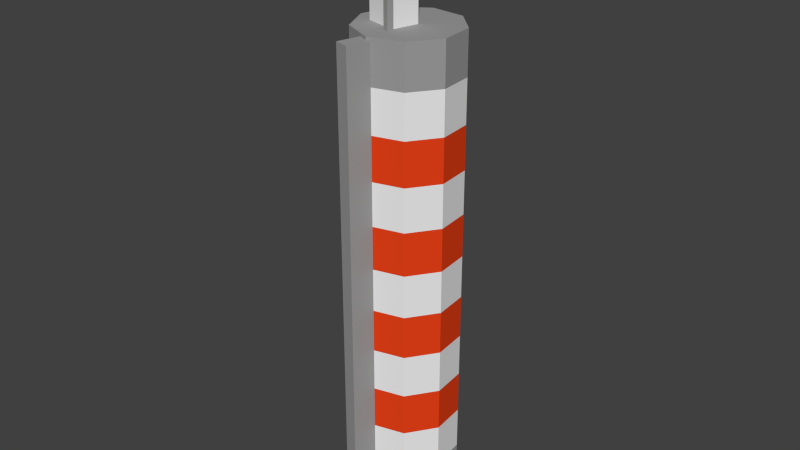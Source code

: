 # Source: NRO_mayak.blend  (saved by Blender 2.75.0; exported with 4.5.12 LTS)
import bpy
from mathutils import Matrix  # noqa: F401  (used for matrix-valued properties, if any)

bpy.ops.wm.read_factory_settings(use_empty=True)
scene = bpy.context.scene
scene.name = 'Scene'

# ---- collections
col_collection_1 = bpy.data.collections.new('Collection 1'); scene.collection.children.link(col_collection_1)

# ---- materials (node trees are filled in below, after node groups)
mat_mayak_grey = bpy.data.materials.new('_mayak_grey')
mat_mayak_grey.alpha_threshold = 0.0
mat_mayak_grey.use_transparent_shadow = False
mat_mayak_grey.diffuse_color = (0.3343, 0.3343, 0.3343, 1.0)
mat_mayak_grey.roughness = 0.5
mat_mayak_red = bpy.data.materials.new('_mayak_red')
mat_mayak_red.alpha_threshold = 0.0
mat_mayak_red.use_transparent_shadow = False
mat_mayak_red.diffuse_color = (0.8, 0.05239, 0.008684, 1.0)
mat_mayak_red.roughness = 0.5
mat_mayak_wh = bpy.data.materials.new('_mayak_wh')
mat_mayak_wh.alpha_threshold = 0.0
mat_mayak_wh.use_transparent_shadow = False
mat_mayak_wh.diffuse_color = (0.8412, 0.8412, 0.8412, 1.0)
mat_mayak_wh.roughness = 0.5

# ---- material node trees

# ---- world
world_world = bpy.data.worlds.new('World'); scene.world = world_world
world_world.color = (0.05088, 0.05088, 0.05088)
world_world.use_sun_shadow = False
world_world.sun_shadow_jitter_overblur = 0.0
world_world.cycles.sampling_method = 'MANUAL'
world_world.cycles.sample_map_resolution = 256

# ---- meshes
me_lh0025_001 = bpy.data.meshes.new('lh0025.001')
me_lh0025_001.from_pydata([(-1.964, -0.1931, 15.67), (-1.861, -0.0155, 15.61), (-1.592, -0.08771, 15.34), (-1.592, -0.08771, 15.61), (-1.592, -0.2926, 15.67), (-1.592, -0.2926, 15.29), (-1.861, -0.0155, 15.34), (-1.964, -0.1931, 15.29), (-1.688, -0.06213, 15.34), (-1.688, -0.06213, 15.05), (-1.778, -0.03796, 15.05), (-1.778, -0.03796, 15.34), (-1.695, -0.0884, 15.34), (-1.695, -0.0884, 15.05), (-1.785, -0.06423, 15.05), (-1.785, -0.06423, 15.34), (-1.487, -0.2423, 17.01), (-1.338, -0.2825, 17.01), (-1.532, -0.4067, 17.01), (-1.487, -0.2423, 13.76), (-1.338, -0.2825, 13.76), (-1.532, -0.4067, 13.76), (-1.382, -0.4468, 13.76), (-1.382, -0.4468, 17.01), (-0.08572, 0.9797, 13.76), (0.0, 0.0, 13.76), (-2.406, -0.6446, 12.54), (-0.7812, 1.675, 12.54), (-0.7812, 1.675, 13.76), (-0.08572, 0.9797, 12.54), (-2.406, -0.6446, 13.76), (-2.821, 0.2468, 12.54), (-1.761, 1.761, 13.76), (-1.761, 1.761, 12.54), (-2.567, 1.197, 12.54), (-2.567, 1.197, 13.76), (-2.821, 0.2468, 13.76), (-1.514, -1.06, 13.76), (0.0, 0.0, 12.54), (-1.514, -1.06, 12.54), (-0.5641, -0.8057, 12.54), (-0.5641, -0.8057, 13.76), (-1.514, -1.06, 1.557), (-0.5641, -0.8057, 1.557), (-1.514, -1.06, 0.0), (-0.5641, -0.8057, 0.0), (-1.761, 1.761, 1.557), (-0.7812, 1.675, 1.557), (-2.567, 1.197, 1.557), (-2.821, 0.2468, 1.557), (-0.08572, 0.9797, 0.0), (-0.08572, 0.9797, 1.557), (-0.7812, 1.675, 0.0), (-1.761, 1.761, 0.0), (-2.567, 1.197, 0.0), (-2.821, 0.2468, 0.0), (-2.406, -0.6446, 1.557), (-2.406, -0.6446, 0.0), (0.0, 0.0, 1.557), (0.0, 0.0, 0.0), (-1.763, -0.7675, 0.0), (-1.975, -1.559, 13.67), (-1.574, -1.666, 13.67), (-1.975, -1.559, 0.0), (-1.574, -1.666, 0.0), (-1.362, -0.8748, 0.0), (-1.362, -0.8748, 13.67), (-1.763, -0.7675, 13.67), (-2.406, -0.6446, 8.877), (-2.406, -0.6446, 10.1), (-2.821, 0.2468, 8.877), (0.0, 0.0, 10.1), (-0.08572, 0.9797, 2.777), (-0.08572, 0.9797, 8.877), (-2.567, 1.197, 10.1), (-2.567, 1.197, 8.877), (0.0, 0.0, 8.877), (-0.7812, 1.675, 8.877), (0.0, 0.0, 6.437), (-1.761, 1.761, 8.877), (-0.08572, 0.9797, 7.657), (-0.7812, 1.675, 7.657), (-1.761, 1.761, 7.657), (-1.761, 1.761, 6.437), (-2.567, 1.197, 7.657), (-2.821, 0.2468, 7.657), (0.0, 0.0, 2.777), (-1.514, -1.06, 8.877), (-2.406, -0.6446, 6.437), (-2.406, -0.6446, 7.657), (-1.514, -1.06, 7.657), (-0.5641, -0.8057, 8.877), (-0.5641, -0.8057, 6.437), (-1.514, -1.06, 11.32), (-0.5641, -0.8057, 7.657), (0.0, 0.0, 7.657), (-2.406, -0.6446, 11.32), (-2.567, 1.197, 11.32), (-1.761, 1.761, 11.32), (-2.294, -0.02625, 13.76), (-1.386, -0.2695, 14.99), (-2.294, -0.02625, 14.99), (-2.212, 0.0213, 15.05), (-0.7812, 1.675, 11.32), (-1.434, -0.1872, 15.05), (-1.273, 0.4129, 15.05), (-1.191, 0.4604, 14.99), (-1.386, -0.2695, 13.76), (-1.191, 0.4604, 13.76), (-0.5641, -0.8057, 2.777), (0.0, 0.0, 3.997), (-1.514, -1.06, 2.777), (-0.5641, -0.8057, 10.1), (-1.514, -1.06, 3.997), (-0.5641, -0.8057, 3.997), (0.0, 0.0, 11.32), (-2.406, -0.6446, 2.777), (-0.5641, -0.8057, 11.32), (-2.821, 0.2468, 2.777), (-2.098, 0.7037, 13.76), (-1.514, -1.06, 10.1), (-2.821, 0.2468, 10.1), (-2.567, 1.197, 3.997), (-2.821, 0.2468, 3.997), (-2.821, 0.2468, 11.32), (-2.567, 1.197, 2.777), (-2.051, 0.6213, 15.05), (-1.761, 1.761, 2.777), (-1.761, 1.761, 3.997), (-2.098, 0.7037, 14.99), (-1.761, 1.761, 10.1), (-0.08572, 0.9797, 3.997), (-0.7812, 1.675, 2.777), (-0.7812, 1.675, 5.217), (-0.5641, -0.8057, 5.217), (-0.7812, 1.675, 10.1), (-0.7812, 1.675, 3.997), (-0.08572, 0.9797, 10.1), (-0.08572, 0.9797, 11.32), (-0.08572, 0.9797, 6.437), (-1.514, -1.06, 6.437), (0.0, 0.0, 5.217), (-0.7812, 1.675, 6.437), (-0.08572, 0.9797, 5.217), (-2.821, 0.2468, 5.217), (-2.406, -0.6446, 5.217), (-1.761, 1.761, 5.217), (-2.567, 1.197, 5.217), (-1.514, -1.06, 5.217), (-2.567, 1.197, 6.437), (-2.821, 0.2468, 6.437), (-2.406, -0.6446, 3.997)], [], [(5, 2, 3, 4), (3, 1, 0, 4), (2, 6, 1, 3), (2, 5, 7, 6), (6, 7, 0, 1), (9, 10, 11, 8), (13, 12, 15, 14), (10, 14, 15, 11), (8, 12, 13, 9), (18, 16, 19, 21), (17, 16, 18, 23), (16, 17, 20, 19), (21, 22, 23, 18), (17, 23, 22, 20), (24, 29, 27, 28), (38, 25, 41, 40), (39, 37, 30, 26), (34, 35, 32, 33), (28, 32, 35), (35, 36, 30), (31, 36, 35, 34), (24, 28, 25), (37, 25, 30), (41, 25, 37), (29, 24, 25, 38), (26, 30, 36, 31), (30, 25, 28, 35), (33, 32, 28, 27), (40, 41, 37, 39), (45, 43, 42, 44), (50, 51, 58, 59), (52, 47, 51, 50), (55, 49, 48, 54), (53, 46, 47, 52), (57, 56, 49, 55), (54, 48, 46, 53), (44, 42, 56, 57), (59, 58, 43, 45), (64, 62, 61, 63), (65, 66, 62, 64), (63, 61, 67, 60), (61, 62, 66, 67), (114, 109, 86, 110), (150, 85, 84, 149), (89, 68, 70, 85), (95, 76, 91, 94), (122, 147, 146, 128), (149, 147, 144, 150), (103, 135, 130, 98), (110, 86, 72, 131), (92, 134, 141, 78), (128, 146, 133, 136), (73, 137, 71, 76), (82, 79, 77, 81), (122, 125, 118, 123), (97, 74, 121, 124), (131, 143, 141, 110), (142, 81, 80, 139), (126, 105, 106, 129), (117, 112, 71, 115), (143, 139, 78, 141), (138, 137, 135, 103), (78, 95, 94, 92), (124, 121, 69, 96), (91, 112, 120, 87), (112, 91, 76, 71), (100, 106, 105, 104), (81, 77, 73, 80), (87, 120, 69, 68), (148, 113, 114, 134), (140, 148, 134, 92), (150, 144, 145, 88), (129, 106, 108, 119), (100, 101, 99, 107), (136, 133, 143, 131), (136, 132, 127, 128), (146, 83, 142, 133), (98, 130, 74, 97), (90, 87, 68, 89), (83, 82, 81, 142), (128, 127, 125, 122), (84, 75, 79, 82), (79, 130, 135, 77), (149, 84, 82, 83), (131, 72, 132, 136), (133, 142, 139, 143), (151, 116, 111, 113), (123, 144, 147, 122), (108, 106, 100, 107), (147, 149, 83, 146), (115, 71, 137, 138), (139, 80, 95, 78), (145, 151, 113, 148), (121, 70, 68, 69), (74, 75, 70, 121), (140, 90, 89, 88), (77, 135, 137, 73), (130, 79, 75, 74), (129, 101, 102, 126), (96, 69, 120, 93), (92, 94, 90, 140), (104, 102, 101, 100), (88, 89, 85, 150), (151, 145, 144, 123), (119, 99, 101, 129), (76, 95, 80, 73), (93, 120, 112, 117), (85, 70, 75, 84), (113, 111, 109, 114), (94, 91, 87, 90), (134, 114, 110, 141), (123, 118, 116, 151), (88, 145, 148, 140), (105, 126, 102, 104), (38, 115, 138, 29), (43, 109, 111, 42), (34, 97, 124, 31), (39, 93, 117, 40), (47, 132, 72, 51), (31, 124, 96, 26), (49, 118, 125, 48), (56, 116, 118, 49), (46, 127, 132, 47), (42, 111, 116, 56), (51, 72, 86, 58), (40, 117, 115, 38), (7, 5, 4, 0), (27, 103, 98, 33), (33, 98, 97, 34), (29, 138, 103, 27), (58, 86, 109, 43), (26, 96, 93, 39), (48, 125, 127, 46), (11, 8, 12, 15), (9, 10, 14, 13)])
me_lh0025_001.polygons.foreach_set('material_index', [0, 0, 0, 0, 0, 0, 0, 0, 0, 0, 0, 0, 0, 0, 0, 0, 0, 0, 0, 0, 0, 0, 0, 0, 0, 0, 0, 0, 0, 0, 0, 0, 0, 0, 0, 0, 0, 0, 0, 0, 0, 0, 1, 2, 1, 1, 2, 1, 1, 1, 1, 2, 2, 1, 1, 1, 2, 2, 1, 1, 1, 1, 2, 1, 2, 2, 1, 1, 2, 2, 1, 1, 2, 2, 2, 1, 1, 1, 1, 2, 1, 1, 2, 2, 1, 1, 1, 2, 2, 1, 1, 2, 2, 2, 2, 2, 2, 2, 1, 1, 2, 1, 2, 2, 2, 1, 1, 1, 1, 1, 2, 1, 1, 1, 2, 2, 2, 2, 2, 2, 2, 2, 2, 2, 2, 2, 2, 2, 2, 2, 2, 2, 2, 2, 2])
_uv = me_lh0025_001.uv_layers.new(name='UVMap')
_uv.uv.foreach_set('vector', [0.22, -0.1159, 0.231, -0.1126, 0.231, -0.0949, 0.22, -0.0915, 0.218, -0.1093, 0.233, -0.1093, 0.2358, -0.0981, 0.2152, -0.0981, 0.218, -0.1126, 0.233, -0.1126, 0.233, -0.0949, 0.218, -0.0949, 0.218, -0.0981, 0.2152, -0.1093, 0.2358, -0.1093, 0.233, -0.0981, 0.22, -0.1126, 0.231, -0.1159, 0.231, -0.0915, 0.22, -0.0949, 0.223, -0.1132, 0.228, -0.1132, 0.228, -0.0942, 0.223, -0.0942, 0.223, -0.1132, 0.223, -0.0942, 0.228, -0.0942, 0.228, -0.1132, 0.228, -0.1132, 0.228, -0.1132, 0.228, -0.0942, 0.228, -0.0942, 0.223, -0.0942, 0.223, -0.0942, 0.223, -0.1132, 0.223, -0.1132, 0.2265, -0.0814, 0.2245, -0.0814, 0.2245, -0.1261, 0.2265, -0.1261, 0.2209, -0.0996, 0.2209, -0.1079, 0.2301, -0.1079, 0.2301, -0.0996, 0.2264, -0.0814, 0.2246, -0.0814, 0.2246, -0.1261, 0.2264, -0.1261, 0.2246, -0.1261, 0.2264, -0.1261, 0.2264, -0.0814, 0.2246, -0.0814, 0.2265, -0.0814, 0.2245, -0.0814, 0.2245, -0.1261, 0.2265, -0.1261, 0.1111, -0.2512, 0.1111, -1.0, 0.2222, -1.0, 0.2222, -0.2512, 1.0, -1.0, 1.0, -0.2512, 0.8889, -0.2512, 0.8889, -1.0, 0.7778, -1.0, 0.7778, -0.2512, 0.6667, -0.2512, 0.6667, -1.0, 0.4444, -1.0, 0.4444, -0.2512, 0.3333, -0.2512, 0.3333, -1.0, 0.1496, -0.0926, 0.1587, -0.1446, 0.1991, -0.1785, 0.1991, -0.1785, 0.2519, -0.1785, 0.2923, -0.1446, 0.5556, -1.0, 0.5556, -0.2512, 0.4444, -0.2512, 0.4444, -1.0, 0.1759, -0.047, 0.1496, -0.0926, 0.2255, -0.0289, 0.3014, -0.0926, 0.2255, -0.0289, 0.2923, -0.1446, 0.2751, -0.047, 0.2255, -0.0289, 0.3014, -0.0926, 0.1111, -1.0, 0.1111, -0.2512, 0.0, -0.2512, 0.0, -1.0, 0.6667, -1.0, 0.6667, -0.2512, 0.5556, -0.2512, 0.5556, -1.0, 0.2923, -0.1446, 0.2255, -0.0289, 0.1496, -0.0926, 0.1991, -0.1785, 0.3333, -1.0, 0.3333, -0.2512, 0.2222, -0.2512, 0.2222, -1.0, 0.8889, -1.0, 0.8889, -0.2512, 0.7778, -0.2512, 0.7778, -1.0, 0.8889, -1.0, 0.8889, -0.2512, 0.7778, -0.2512, 0.7778, -1.0, 0.1111, -1.0, 0.1111, -0.2512, 0.0, -0.2512, 0.0, -1.0, 0.2222, -1.0, 0.2222, -0.2512, 0.1111, -0.2512, 0.1111, -1.0, 0.5556, -1.0, 0.5556, -0.2512, 0.4444, -0.2512, 0.4444, -1.0, 0.3333, -1.0, 0.3333, -0.2512, 0.2222, -0.2512, 0.2222, -1.0, 0.6667, -1.0, 0.6667, -0.2512, 0.5556, -0.2512, 0.5556, -1.0, 0.4444, -1.0, 0.4444, -0.2512, 0.3333, -0.2512, 0.3333, -1.0, 0.7778, -1.0, 0.7778, -0.2512, 0.6667, -0.2512, 0.6667, -1.0, 1.0, -1.0, 1.0, -0.2512, 0.8889, -0.2512, 0.8889, -1.0, 0.9284, -0.1071, 0.6437, -0.1071, 0.6437, -0.1232, 0.9284, -0.1232, 0.9284, -0.0752, 0.6437, -0.0752, 0.6437, -0.1071, 0.9284, -0.1071, 0.9284, -0.1232, 0.6437, -0.1232, 0.6437, -0.1551, 0.9284, -0.1551, 0.6437, -0.1232, 0.6437, -0.1071, 0.6437, -0.1071, 0.6437, -0.1232, 0.8889, -0.2512, 0.8889, -1.0, 1.0, -1.0, 1.0, -0.2512, 0.5556, -1.0, 0.5556, -0.2512, 0.4444, -0.2512, 0.4444, -1.0, 0.6667, -1.0, 0.6667, -0.2512, 0.5556, -0.2512, 0.5556, -1.0, 1.0, -1.0, 1.0, -0.2512, 0.8889, -0.2512, 0.8889, -1.0, 0.4444, -1.0, 0.4444, -0.2512, 0.3333, -0.2512, 0.3333, -1.0, 0.4444, -0.2512, 0.4444, -1.0, 0.5556, -1.0, 0.5556, -0.2512, 0.2222, -0.2512, 0.2222, -1.0, 0.3333, -1.0, 0.3333, -0.2512, 0.0, -0.2512, 0.0, -1.0, 0.1111, -1.0, 0.1111, -0.2512, 0.8889, -0.2512, 0.8889, -1.0, 1.0, -1.0, 1.0, -0.2512, 0.3333, -1.0, 0.3333, -0.2512, 0.2222, -0.2512, 0.2222, -1.0, 0.1111, -1.0, 0.1111, -0.2512, 0.0, -0.2512, 0.0, -1.0, 0.3333, -1.0, 0.3333, -0.2512, 0.2222, -0.2512, 0.2222, -1.0, 0.4444, -0.2512, 0.4444, -1.0, 0.5556, -1.0, 0.5556, -0.2512, 0.4444, -0.2512, 0.4444, -1.0, 0.5556, -1.0, 0.5556, -0.2512, 0.1111, -1.0, 0.1111, -0.2512, 0.0, -0.2512, 0.0, -1.0, 0.2222, -1.0, 0.2222, -0.2512, 0.1111, -0.2512, 0.1111, -1.0, 0.222, -0.1083, 0.222, -0.0991, 0.2209, -0.0983, 0.2209, -0.1091, 0.8889, -0.2512, 0.8889, -1.0, 1.0, -1.0, 1.0, -0.2512, 0.1111, -1.0, 0.1111, -0.2512, 0.0, -0.2512, 0.0, -1.0, 0.1111, -0.2512, 0.1111, -1.0, 0.2222, -1.0, 0.2222, -0.2512, 1.0, -1.0, 1.0, -0.2512, 0.8889, -0.2512, 0.8889, -1.0, 0.5556, -0.2512, 0.5556, -1.0, 0.6667, -1.0, 0.6667, -0.2512, 0.8889, -1.0, 0.8889, -0.2512, 0.7778, -0.2512, 0.7778, -1.0, 0.8889, -0.2512, 0.8889, -1.0, 1.0, -1.0, 1.0, -0.2512, 0.2298, -0.098, 0.2212, -0.098, 0.222, -0.0991, 0.229, -0.0991, 0.2222, -1.0, 0.2222, -0.2512, 0.1111, -0.2512, 0.1111, -1.0, 0.7778, -1.0, 0.7778, -0.2512, 0.6667, -0.2512, 0.6667, -1.0, 0.7778, -0.2512, 0.7778, -1.0, 0.8889, -1.0, 0.8889, -0.2512, 0.7778, -0.2512, 0.7778, -1.0, 0.8889, -1.0, 0.8889, -0.2512, 0.5556, -0.2512, 0.5556, -1.0, 0.6667, -1.0, 0.6667, -0.2512, 0.2209, -0.1091, 0.2209, -0.0983, 0.2039, -0.0983, 0.2039, -0.1091, 0.2301, -0.0983, 0.2301, -0.1091, 0.2471, -0.1091, 0.2471, -0.0983, 0.2222, -1.0, 0.2222, -0.2512, 0.1111, -0.2512, 0.1111, -1.0, 0.2222, -0.2512, 0.2222, -1.0, 0.3333, -1.0, 0.3333, -0.2512, 0.3333, -1.0, 0.3333, -0.2512, 0.2222, -0.2512, 0.2222, -1.0, 0.3333, -0.2512, 0.3333, -1.0, 0.4444, -1.0, 0.4444, -0.2512, 0.7778, -1.0, 0.7778, -0.2512, 0.6667, -0.2512, 0.6667, -1.0, 0.3333, -1.0, 0.3333, -0.2512, 0.2222, -0.2512, 0.2222, -1.0, 0.3333, -0.2512, 0.3333, -1.0, 0.4444, -1.0, 0.4444, -0.2512, 0.4444, -1.0, 0.4444, -0.2512, 0.3333, -0.2512, 0.3333, -1.0, 0.3333, -1.0, 0.3333, -0.2512, 0.2222, -0.2512, 0.2222, -1.0, 0.4444, -1.0, 0.4444, -0.2512, 0.3333, -0.2512, 0.3333, -1.0, 0.1111, -0.2512, 0.1111, -1.0, 0.2222, -1.0, 0.2222, -0.2512, 0.2222, -1.0, 0.2222, -0.2512, 0.1111, -0.2512, 0.1111, -1.0, 0.6667, -0.2512, 0.6667, -1.0, 0.7778, -1.0, 0.7778, -0.2512, 0.5556, -1.0, 0.5556, -0.2512, 0.4444, -0.2512, 0.4444, -1.0, 0.2212, -0.0811, 0.2212, -0.098, 0.2298, -0.098, 0.2298, -0.0811, 0.4444, -1.0, 0.4444, -0.2512, 0.3333, -0.2512, 0.3333, -1.0, 0.0, -0.2512, 0.0, -1.0, 0.1111, -1.0, 0.1111, -0.2512, 0.1111, -1.0, 0.1111, -0.2512, 0.0, -0.2512, 0.0, -1.0, 0.6667, -0.2512, 0.6667, -1.0, 0.7778, -1.0, 0.7778, -0.2512, 0.5556, -0.2512, 0.5556, -1.0, 0.6667, -1.0, 0.6667, -0.2512, 0.4444, -0.2512, 0.4444, -1.0, 0.5556, -1.0, 0.5556, -0.2512, 0.7778, -1.0, 0.7778, -0.2512, 0.6667, -0.2512, 0.6667, -1.0, 0.2222, -1.0, 0.2222, -0.2512, 0.1111, -0.2512, 0.1111, -1.0, 0.3333, -0.2512, 0.3333, -1.0, 0.4444, -1.0, 0.4444, -0.2512, 0.2212, -0.1094, 0.2298, -0.1094, 0.229, -0.1083, 0.222, -0.1083, 0.6667, -0.2512, 0.6667, -1.0, 0.7778, -1.0, 0.7778, -0.2512, 0.8889, -1.0, 0.8889, -0.2512, 0.7778, -0.2512, 0.7778, -1.0, 0.229, -0.0991, 0.229, -0.1083, 0.2301, -0.1091, 0.2301, -0.0983, 0.6667, -1.0, 0.6667, -0.2512, 0.5556, -0.2512, 0.5556, -1.0, 0.6667, -1.0, 0.6667, -0.2512, 0.5556, -0.2512, 0.5556, -1.0, 0.2212, -0.1263, 0.2298, -0.1263, 0.2298, -0.1094, 0.2212, -0.1094, 0.0, -0.2512, 0.0, -1.0, 0.1111, -1.0, 0.1111, -0.2512, 0.7778, -0.2512, 0.7778, -1.0, 0.8889, -1.0, 0.8889, -0.2512, 0.5556, -1.0, 0.5556, -0.2512, 0.4444, -0.2512, 0.4444, -1.0, 0.7778, -0.2512, 0.7778, -1.0, 0.8889, -1.0, 0.8889, -0.2512, 0.8889, -1.0, 0.8889, -0.2512, 0.7778, -0.2512, 0.7778, -1.0, 0.8889, -0.2512, 0.8889, -1.0, 1.0, -1.0, 1.0, -0.2512, 0.5556, -0.2512, 0.5556, -1.0, 0.6667, -1.0, 0.6667, -0.2512, 0.6667, -0.2512, 0.6667, -1.0, 0.7778, -1.0, 0.7778, -0.2512, 0.222, -0.0991, 0.222, -0.1083, 0.229, -0.1083, 0.229, -0.0991, 0.0, -0.2512, 0.0, -1.0, 0.1111, -1.0, 0.1111, -0.2512, 0.8889, -1.0, 0.8889, -0.2512, 0.7778, -0.2512, 0.7778, -1.0, 0.4444, -0.2512, 0.4444, -1.0, 0.5556, -1.0, 0.5556, -0.2512, 0.7778, -0.2512, 0.7778, -1.0, 0.8889, -1.0, 0.8889, -0.2512, 0.2222, -1.0, 0.2222, -0.2512, 0.1111, -0.2512, 0.1111, -1.0, 0.5556, -0.2512, 0.5556, -1.0, 0.6667, -1.0, 0.6667, -0.2512, 0.5556, -1.0, 0.5556, -0.2512, 0.4444, -0.2512, 0.4444, -1.0, 0.6667, -1.0, 0.6667, -0.2512, 0.5556, -0.2512, 0.5556, -1.0, 0.3333, -1.0, 0.3333, -0.2512, 0.2222, -0.2512, 0.2222, -1.0, 0.7778, -1.0, 0.7778, -0.2512, 0.6667, -0.2512, 0.6667, -1.0, 0.1111, -1.0, 0.1111, -0.2512, 0.0, -0.2512, 0.0, -1.0, 0.8889, -0.2512, 0.8889, -1.0, 1.0, -1.0, 1.0, -0.2512, 0.2152, -0.1159, 0.2358, -0.1159, 0.2358, -0.0915, 0.2152, -0.0915, 0.2222, -0.2512, 0.2222, -1.0, 0.3333, -1.0, 0.3333, -0.2512, 0.3333, -0.2512, 0.3333, -1.0, 0.4444, -1.0, 0.4444, -0.2512, 0.1111, -0.2512, 0.1111, -1.0, 0.2222, -1.0, 0.2222, -0.2512, 1.0, -1.0, 1.0, -0.2512, 0.8889, -0.2512, 0.8889, -1.0, 0.6667, -0.2512, 0.6667, -1.0, 0.7778, -1.0, 0.7778, -0.2512, 0.4444, -1.0, 0.4444, -0.2512, 0.3333, -0.2512, 0.3333, -1.0, 0.228, -0.0942, 0.223, -0.0942, 0.223, -0.0942, 0.228, -0.0942, 0.223, -0.1132, 0.228, -0.1132, 0.228, -0.1132, 0.223, -0.1132])
me_lh0025_001.materials.append(mat_mayak_grey)
me_lh0025_001.materials.append(mat_mayak_red)
me_lh0025_001.materials.append(mat_mayak_wh)
me_lh0025_001.use_remesh_preserve_volume = False
me_lh0025_001.use_remesh_preserve_attributes = False
me_lh0025_001.use_mirror_vertex_groups = False
me_lh0025_001.update()

# ---- objects
ob_mayak = bpy.data.objects.new('_mayak', me_lh0025_001)

# ---- transforms, parenting, visibility, modifiers, constraints
ob_mayak.location = (0.0, 0.0, 0.0)
ob_mayak.lineart.crease_threshold = 0.0

# ---- collection membership
col_collection_1.objects.link(ob_mayak)

# ---- scene / render settings (as saved in the file)
scene.frame_start = 1; scene.frame_end = 250; scene.frame_set(1)
scene.render.engine = 'BLENDER_EEVEE_NEXT'
scene.render.resolution_percentage = 50
scene.render.dither_intensity = 0.0
scene.cycles.use_denoising = False
scene.cycles.samples = 10
scene.cycles.sampling_pattern = 'TABULATED_SOBOL'
scene.cycles.light_sampling_threshold = 0.0
scene.cycles.use_adaptive_sampling = False
scene.cycles.use_light_tree = False
scene.cycles.blur_glossy = 0.0
scene.cycles.pixel_filter_type = 'GAUSSIAN'
scene.cycles.sample_clamp_indirect = 0.0
scene.view_settings.view_transform = 'Standard'
bpy.context.view_layer.update()

# ---- added for rendering (the .blend has no active camera and no usable light): camera, sun
cam_auto = bpy.data.cameras.new('AutoCamera')
cam_auto.lens = 50.0
cam_auto.sensor_width = 36.0
cam_auto.clip_end = 1000.0
ob_auto_camera = bpy.data.objects.new('AutoCamera', cam_auto)
scene.collection.objects.link(ob_auto_camera)
ob_auto_camera.location = (14.8512, -19.4666, 21.5126)
ob_auto_camera.rotation_euler = (1.09748, -7.21219e-08, 0.694738)
scene.camera = ob_auto_camera
light_auto_sun = bpy.data.lights.new('AutoSun', 'SUN')
light_auto_sun.energy = 3.0
light_auto_sun.angle = 0.0523599
ob_auto_sun = bpy.data.objects.new('AutoSun', light_auto_sun)
scene.collection.objects.link(ob_auto_sun)
ob_auto_sun.rotation_euler = (0.872665, 0.174533, 0.523599)
bpy.context.view_layer.update()
